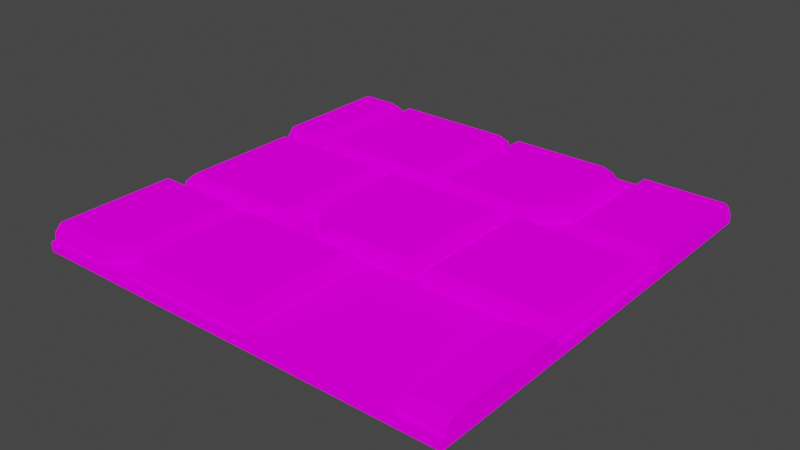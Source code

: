 # Source: Field_3.blend  (saved by Blender 3.0.42; exported with 4.5.12 LTS)
import bpy
from mathutils import Matrix  # noqa: F401  (used for matrix-valued properties, if any)

bpy.ops.wm.read_factory_settings(use_empty=True)
scene = bpy.context.scene
scene.name = 'Scene'

# ---- collections
col_collection = bpy.data.collections.new('Collection'); scene.collection.children.link(col_collection)

# ---- images (referenced by path relative to the original .blend; pixels are not part of the script)
import os
ASSET_DIR = os.environ.get("B2B_ASSET_DIR", "")  # directory of the original .blend (textures are referenced by path, not embedded)
HERE = os.path.dirname(os.path.abspath(__file__))  # packed textures are extracted next to this script under _unpacked/

def load_image(name, relpath, width, height, colorspace="sRGB"):
    """Load a texture the original file referenced (path relative to the .blend, or extracted next to this script)."""
    p = next((c for c in (os.path.join(HERE, relpath), os.path.join(ASSET_DIR, relpath)) if relpath and os.path.exists(c)), "")
    if p:
        img = bpy.data.images.load(p, check_existing=True)
        img.name = name
    else:  # same state as the original file: an image datablock whose file is absent (Cycles renders it pink)
        img = bpy.data.images.new(name, width, height)
        img.source = "FILE"
        img.filepath = "//" + (relpath or name)
    img.colorspace_settings.name = colorspace
    return img
img_greypalette_png = load_image('GreyPalette.png', 'GreyPalette.png', 1024, 1024, 'sRGB')

# ---- materials (node trees are filled in below, after node groups)
mat_material_001 = bpy.data.materials.new('Material.001')
mat_material_001.use_transparent_shadow = False

# ---- material node trees
mat_material_001.use_nodes = True; mat_material_001.node_tree.nodes.clear()
_N = mat_material_001.node_tree.nodes; _L = mat_material_001.node_tree.links
n0 = _N.new('ShaderNodeOutputMaterial'); n0.name = 'Material Output'; n0.location = (300, 300)
n1 = _N.new('ShaderNodeBsdfDiffuse'); n1.name = 'Diffuse BSDF'; n1.location = (10, 300)
n1.inputs[1].default_value = 0.5
n2 = _N.new('ShaderNodeTexImage'); n2.name = 'Image Texture'; n2.location = (-305, 344)
n2.image = img_greypalette_png
_L.new(n1.outputs[0], n0.inputs[0])
_L.new(n2.outputs[0], n1.inputs[0])
n0.is_active_output = True

# ---- world
world_world = bpy.data.worlds.new('World'); scene.world = world_world
world_world.use_nodes = True; world_world.node_tree.nodes.clear()
_N = world_world.node_tree.nodes; _L = world_world.node_tree.links
n0 = _N.new('ShaderNodeOutputWorld'); n0.name = 'World Output'; n0.location = (300, 300)
n1 = _N.new('ShaderNodeBackground'); n1.name = 'Background'; n1.location = (10, 300)
n1.inputs[0].default_value = (0.05088, 0.05088, 0.05088, 1.0)
_L.new(n1.outputs[0], n0.inputs[0])
n0.is_active_output = True
world_world.color = (0.05088, 0.05088, 0.05088)
world_world.use_sun_shadow = False
world_world.sun_shadow_jitter_overblur = 0.0

# ---- meshes
me_cube_030 = bpy.data.meshes.new('Cube.030')
me_cube_030.from_pydata([(-1.0, -1.0, -1.0), (-1.0, -1.0, 1.0), (-1.0, 1.0, -1.0), (-1.0, 1.0, 1.0), (1.0, -1.0, -1.0), (1.0, -1.0, 1.0), (1.0, 1.0, -1.0), (1.0, 1.0, 1.0)], [], [(0, 1, 3, 2), (2, 3, 7, 6), (6, 7, 5, 4), (4, 5, 1, 0), (2, 6, 4, 0), (7, 3, 1, 5)])
_uv = me_cube_030.uv_layers.new(name='UVMap')
_uv.uv.foreach_set('vector', [0.5075, 0.3081, 0.5166, 0.3081, 0.5166, 0.3172, 0.5075, 0.3172, 0.5075, 0.3172, 0.5166, 0.3172, 0.5166, 0.3263, 0.5075, 0.3263, 0.5075, 0.3263, 0.5166, 0.3263, 0.5166, 0.3354, 0.5075, 0.3354, 0.5075, 0.3354, 0.5166, 0.3354, 0.5166, 0.3445, 0.5075, 0.3445, 0.4984, 0.3263, 0.5075, 0.3263, 0.5075, 0.3354, 0.4984, 0.3354, 0.5166, 0.3263, 0.5257, 0.3263, 0.5257, 0.3354, 0.5166, 0.3354])
me_cube_030.materials.append(mat_material_001)
me_cube_030.use_remesh_fix_poles = True
me_cube_030.use_remesh_preserve_attributes = False
me_cube_030.update()
me_cube_039 = bpy.data.meshes.new('Cube.039')
me_cube_039.from_pydata([(-1.0, -1.0, -1.0), (-1.0, 1.0, -1.0), (1.0, -1.0, -1.0), (-0.8918, -0.8918, 1.99), (-1.0, -1.0, 0.3649), (-0.8918, 0.8918, 1.99), (-1.0, 1.0, 0.3649), (0.8918, -0.8918, 1.99), (1.0, -1.0, 0.3649), (0.5115, 1.0, -1.0), (1.0, 0.5115, -1.0), (0.8918, 0.4032, 1.99), (0.4032, 0.8918, 1.99), (1.0, 0.5115, 0.3649), (0.5115, 1.0, 0.3649)], [], [(5, 12, 14, 6), (0, 4, 6, 1), (10, 13, 8, 2), (1, 9, 10, 2, 0), (3, 5, 6, 4), (11, 7, 8, 13), (11, 12, 5, 3, 7), (7, 3, 4, 8), (2, 8, 4, 0), (11, 13, 14, 12), (13, 10, 9, 14), (1, 6, 14, 9)])
_uv = me_cube_039.uv_layers.new(name='UVMap')
_uv.uv.foreach_set('vector', [0.7308, 0.6666, 0.7242, 0.6666, 0.7237, 0.6661, 0.7314, 0.6661, 0.7111, 0.6458, 0.7207, 0.6458, 0.7207, 0.6559, 0.7111, 0.6559, 0.7111, 0.6685, 0.7207, 0.6685, 0.7207, 0.6762, 0.7111, 0.6762, 0.7009, 0.6661, 0.7086, 0.6661, 0.7111, 0.6685, 0.7111, 0.6762, 0.7009, 0.6762, 0.7308, 0.6757, 0.7308, 0.6666, 0.7314, 0.6661, 0.7314, 0.6762, 0.7218, 0.6691, 0.7218, 0.6757, 0.7207, 0.6762, 0.7207, 0.6685, 0.7218, 0.6691, 0.7242, 0.6666, 0.7308, 0.6666, 0.7308, 0.6757, 0.7218, 0.6757, 0.7218, 0.6757, 0.7308, 0.6757, 0.7314, 0.6762, 0.7212, 0.6762, 0.7111, 0.6762, 0.7207, 0.6762, 0.7207, 0.6864, 0.7111, 0.6864, 0.7218, 0.6691, 0.7207, 0.6685, 0.7237, 0.6661, 0.7242, 0.6666, 0.7207, 0.6685, 0.7111, 0.6685, 0.7111, 0.6636, 0.7207, 0.6636, 0.7111, 0.6559, 0.7207, 0.6559, 0.7207, 0.6636, 0.7111, 0.6636])
me_cube_039.materials.append(mat_material_001)
me_cube_039.use_remesh_fix_poles = True
me_cube_039.use_remesh_preserve_attributes = False
me_cube_039.update()
me_cube_043 = bpy.data.meshes.new('Cube.043')
me_cube_043.from_pydata([(-1.0, -1.0, -1.0), (-1.0, 1.0, -1.0), (1.0, -1.0, -1.0), (1.0, 1.0, -1.0), (-0.8918, -0.8918, 1.99), (-1.0, -1.0, 0.3649), (-0.8918, 0.8918, 1.99), (-1.0, 1.0, 0.3649), (0.8918, -0.8918, 1.99), (1.0, -1.0, 0.3649), (0.8918, 0.8918, 1.99), (1.0, 1.0, 0.3649)], [], [(10, 6, 4, 8), (3, 11, 9, 2), (0, 5, 7, 1), (1, 3, 2, 0), (1, 7, 11, 3), (4, 6, 7, 5), (6, 10, 11, 7), (10, 8, 9, 11), (8, 4, 5, 9), (2, 9, 5, 0)])
_uv = me_cube_043.uv_layers.new(name='UVMap')
_uv.uv.foreach_set('vector', [0.6022, 0.5025, 0.6142, 0.5025, 0.6142, 0.5145, 0.6022, 0.5145, 0.588, 0.5018, 0.6008, 0.5018, 0.6008, 0.5152, 0.588, 0.5152, 0.588, 0.4748, 0.6008, 0.4748, 0.6008, 0.4883, 0.588, 0.4883, 0.5745, 0.5018, 0.588, 0.5018, 0.588, 0.5152, 0.5745, 0.5152, 0.588, 0.4883, 0.6008, 0.4883, 0.6008, 0.5018, 0.588, 0.5018, 0.6142, 0.5145, 0.6142, 0.5025, 0.615, 0.5018, 0.615, 0.5152, 0.6142, 0.5025, 0.6022, 0.5025, 0.6015, 0.5018, 0.615, 0.5018, 0.6022, 0.5025, 0.6022, 0.5145, 0.6008, 0.5152, 0.6008, 0.5018, 0.6022, 0.5145, 0.6142, 0.5145, 0.615, 0.5152, 0.6015, 0.5152, 0.588, 0.5152, 0.6008, 0.5152, 0.6008, 0.5287, 0.588, 0.5287])
me_cube_043.materials.append(mat_material_001)
me_cube_043.use_remesh_fix_poles = True
me_cube_043.use_remesh_preserve_attributes = False
me_cube_043.update()
me_cube_044 = bpy.data.meshes.new('Cube.044')
me_cube_044.from_pydata([(-1.0, -1.0, -1.0), (-1.0, 1.0, -1.0), (1.0, -1.0, -1.0), (1.0, 1.0, -1.0), (-0.8918, -0.8918, 1.99), (-1.0, -1.0, 0.3649), (-0.8918, 0.8918, 1.99), (-1.0, 1.0, 0.3649), (0.8918, -0.8918, 1.99), (1.0, -1.0, 0.3649), (0.8918, 0.8918, 1.99), (1.0, 1.0, 0.3649)], [], [(10, 6, 4, 8), (3, 11, 9, 2), (0, 5, 7, 1), (1, 3, 2, 0), (1, 7, 11, 3), (4, 6, 7, 5), (6, 10, 11, 7), (10, 8, 9, 11), (8, 4, 5, 9), (2, 9, 5, 0)])
_uv = me_cube_044.uv_layers.new(name='UVMap')
_uv.uv.foreach_set('vector', [0.5971, 0.5709, 0.609, 0.5709, 0.609, 0.5828, 0.5971, 0.5828, 0.583, 0.5702, 0.5957, 0.5702, 0.5957, 0.5835, 0.583, 0.5835, 0.583, 0.5435, 0.5957, 0.5435, 0.5957, 0.5569, 0.583, 0.5569, 0.5697, 0.5702, 0.583, 0.5702, 0.583, 0.5835, 0.5697, 0.5835, 0.583, 0.5569, 0.5957, 0.5569, 0.5957, 0.5702, 0.583, 0.5702, 0.609, 0.5828, 0.609, 0.5709, 0.6097, 0.5702, 0.6097, 0.5835, 0.609, 0.5709, 0.5971, 0.5709, 0.5964, 0.5702, 0.6097, 0.5702, 0.5971, 0.5709, 0.5971, 0.5828, 0.5957, 0.5835, 0.5957, 0.5702, 0.5971, 0.5828, 0.609, 0.5828, 0.6097, 0.5835, 0.5964, 0.5835, 0.583, 0.5835, 0.5957, 0.5835, 0.5957, 0.5969, 0.583, 0.5969])
me_cube_044.materials.append(mat_material_001)
me_cube_044.use_remesh_fix_poles = True
me_cube_044.use_remesh_preserve_attributes = False
me_cube_044.update()
me_cube_045 = bpy.data.meshes.new('Cube.045')
me_cube_045.from_pydata([(-1.0, -1.0, -1.0), (-1.0, 1.0, -1.0), (1.0, -1.0, -1.0), (1.0, 1.0, -1.0), (-0.8918, -0.8918, 1.99), (-1.0, -1.0, 0.3649), (-0.8918, 0.8918, 1.99), (-1.0, 1.0, 0.3649), (0.8918, -0.8918, 1.99), (1.0, -1.0, 0.3649), (0.8918, 0.8918, 1.99), (1.0, 1.0, 0.3649)], [], [(10, 6, 4, 8), (3, 11, 9, 2), (0, 5, 7, 1), (1, 3, 2, 0), (1, 7, 11, 3), (4, 6, 7, 5), (6, 10, 11, 7), (10, 8, 9, 11), (8, 4, 5, 9), (2, 9, 5, 0)])
_uv = me_cube_045.uv_layers.new(name='UVMap')
_uv.uv.foreach_set('vector', [0.8972, 0.8429, 0.9087, 0.8429, 0.9087, 0.8544, 0.8972, 0.8544, 0.8836, 0.8422, 0.8958, 0.8422, 0.8958, 0.8551, 0.8836, 0.8551, 0.8836, 0.8164, 0.8958, 0.8164, 0.8958, 0.8293, 0.8836, 0.8293, 0.8707, 0.8422, 0.8836, 0.8422, 0.8836, 0.8551, 0.8707, 0.8551, 0.8836, 0.8293, 0.8958, 0.8293, 0.8958, 0.8422, 0.8836, 0.8422, 0.9087, 0.8544, 0.9087, 0.8429, 0.9094, 0.8422, 0.9094, 0.8551, 0.9087, 0.8429, 0.8972, 0.8429, 0.8965, 0.8422, 0.9094, 0.8422, 0.8972, 0.8429, 0.8972, 0.8544, 0.8958, 0.8551, 0.8958, 0.8422, 0.8972, 0.8544, 0.9087, 0.8544, 0.9094, 0.8551, 0.8965, 0.8551, 0.8836, 0.8551, 0.8958, 0.8551, 0.8958, 0.868, 0.8836, 0.868])
me_cube_045.materials.append(mat_material_001)
me_cube_045.use_remesh_fix_poles = True
me_cube_045.use_remesh_preserve_attributes = False
me_cube_045.update()
me_cube_046 = bpy.data.meshes.new('Cube.046')
me_cube_046.from_pydata([(1.0, -1.0, -1.0), (1.0, 1.0, -1.0), (0.8918, -0.8918, 1.99), (1.0, -1.0, 0.3649), (0.8918, 0.8918, 1.99), (1.0, 1.0, 0.3649), (-1.0, 0.547, -1.0), (-0.547, 1.0, -1.0), (-0.4388, 0.8918, 1.99), (-0.8918, 0.4388, 1.99), (-0.547, 1.0, 0.3649), (-1.0, 0.547, 0.3649), (-0.7081, -1.0, -1.0), (-1.0, -0.7081, -1.0), (-0.8918, -0.5998, 1.99), (-0.5998, -0.8918, 1.99), (-1.0, -0.7081, 0.3649), (-0.7081, -1.0, 0.3649)], [], [(1, 5, 3, 0), (7, 10, 5, 1), (2, 15, 17, 3), (8, 4, 5, 10), (14, 9, 11, 16), (4, 2, 3, 5), (4, 8, 9, 14, 15, 2), (13, 16, 11, 6), (8, 10, 11, 9), (10, 7, 6, 11), (0, 3, 17, 12), (17, 15, 14, 16), (16, 13, 12, 17), (6, 7, 1, 0, 12, 13)])
_uv = me_cube_046.uv_layers.new(name='UVMap')
_uv.uv.foreach_set('vector', [0.5163, 0.5825, 0.5255, 0.5825, 0.5255, 0.5921, 0.5163, 0.5921, 0.5163, 0.575, 0.5255, 0.575, 0.5255, 0.5825, 0.5163, 0.5825, 0.5265, 0.5916, 0.5337, 0.5916, 0.5342, 0.5921, 0.526, 0.5921, 0.5329, 0.583, 0.5265, 0.583, 0.526, 0.5825, 0.5334, 0.5825, 0.5351, 0.5902, 0.5351, 0.5852, 0.5356, 0.5847, 0.5356, 0.5907, 0.5265, 0.583, 0.5265, 0.5916, 0.5255, 0.5921, 0.5255, 0.5825, 0.5265, 0.583, 0.5329, 0.583, 0.5351, 0.5852, 0.5351, 0.5902, 0.5337, 0.5916, 0.5265, 0.5916, 0.5163, 0.5646, 0.5255, 0.5646, 0.5255, 0.5706, 0.5163, 0.5706, 0.5329, 0.583, 0.5334, 0.5825, 0.5356, 0.5847, 0.5351, 0.5852, 0.5255, 0.575, 0.5163, 0.575, 0.5163, 0.5706, 0.5255, 0.5706, 0.5163, 0.5921, 0.5255, 0.5921, 0.5255, 0.6004, 0.5163, 0.6004, 0.5342, 0.5921, 0.5337, 0.5916, 0.5351, 0.5902, 0.5356, 0.5907, 0.5255, 0.5646, 0.5163, 0.5646, 0.5163, 0.5632, 0.5255, 0.5632, 0.5067, 0.5847, 0.5089, 0.5825, 0.5163, 0.5825, 0.5163, 0.5921, 0.5081, 0.5921, 0.5067, 0.5907])
me_cube_046.materials.append(mat_material_001)
me_cube_046.use_remesh_fix_poles = True
me_cube_046.use_remesh_preserve_attributes = False
me_cube_046.update()
me_cube_047 = bpy.data.meshes.new('Cube.047')
me_cube_047.from_pydata([(-0.3544, -1.0, -1.0), (-0.3544, 1.0, -1.0), (1.0, -1.0, -1.0), (1.0, 1.0, -1.0), (-0.3357, -0.8918, 1.99), (-0.3544, -1.0, 0.3649), (-0.3357, 0.8918, 1.99), (-0.3544, 1.0, 0.3649), (0.8918, -0.8918, 1.99), (1.0, -1.0, 0.3649), (0.8918, 0.8918, 1.99), (1.0, 1.0, 0.3649)], [], [(10, 6, 4, 8), (3, 11, 9, 2), (0, 5, 7, 1), (1, 3, 2, 0), (1, 7, 11, 3), (4, 6, 7, 5), (6, 10, 11, 7), (10, 8, 9, 11), (8, 4, 5, 9), (2, 9, 5, 0)])
_uv = me_cube_047.uv_layers.new(name='UVMap')
_uv.uv.foreach_set('vector', [0.7762, 0.6653, 0.7826, 0.6653, 0.7826, 0.6718, 0.7762, 0.6718, 0.7685, 0.6649, 0.7754, 0.6649, 0.7754, 0.6722, 0.7685, 0.6722, 0.7685, 0.6504, 0.7754, 0.6504, 0.7754, 0.6577, 0.7685, 0.6577, 0.7613, 0.6649, 0.7685, 0.6649, 0.7685, 0.6722, 0.7613, 0.6722, 0.7685, 0.6577, 0.7754, 0.6577, 0.7754, 0.6649, 0.7685, 0.6649, 0.7826, 0.6718, 0.7826, 0.6653, 0.783, 0.6649, 0.783, 0.6722, 0.7826, 0.6653, 0.7762, 0.6653, 0.7758, 0.6649, 0.783, 0.6649, 0.7762, 0.6653, 0.7762, 0.6718, 0.7754, 0.6722, 0.7754, 0.6649, 0.7762, 0.6718, 0.7826, 0.6718, 0.783, 0.6722, 0.7758, 0.6722, 0.7685, 0.6722, 0.7754, 0.6722, 0.7754, 0.6795, 0.7685, 0.6795])
me_cube_047.materials.append(mat_material_001)
me_cube_047.use_remesh_fix_poles = True
me_cube_047.use_remesh_preserve_attributes = False
me_cube_047.update()
me_cube_048 = bpy.data.meshes.new('Cube.048')
me_cube_048.from_pydata([(-1.0, -1.0, -1.0), (-1.0, 1.0, -1.0), (-0.3592, -1.0, -1.0), (-0.3592, 1.0, -1.0), (-0.8918, -0.8918, 1.99), (-1.0, -1.0, 0.3649), (-0.8918, 0.8918, 1.99), (-1.0, 1.0, 0.3649), (-0.3571, -0.8918, 1.99), (-0.3592, -1.0, 0.3649), (-0.3571, 0.8918, 1.99), (-0.3592, 1.0, 0.3649)], [], [(10, 6, 4, 8), (3, 11, 9, 2), (0, 5, 7, 1), (1, 3, 2, 0), (1, 7, 11, 3), (4, 6, 7, 5), (6, 10, 11, 7), (10, 8, 9, 11), (8, 4, 5, 9), (2, 9, 5, 0)])
_uv = me_cube_048.uv_layers.new(name='UVMap')
_uv.uv.foreach_set('vector', [0.8912, 0.6708, 0.9011, 0.6708, 0.9011, 0.6807, 0.8912, 0.6807, 0.8795, 0.6702, 0.89, 0.6702, 0.89, 0.6813, 0.8795, 0.6813, 0.8795, 0.648, 0.89, 0.648, 0.89, 0.6591, 0.8795, 0.6591, 0.8684, 0.6702, 0.8795, 0.6702, 0.8795, 0.6813, 0.8684, 0.6813, 0.8795, 0.6591, 0.89, 0.6591, 0.89, 0.6702, 0.8795, 0.6702, 0.9011, 0.6807, 0.9011, 0.6708, 0.9017, 0.6702, 0.9017, 0.6813, 0.9011, 0.6708, 0.8912, 0.6708, 0.8906, 0.6702, 0.9017, 0.6702, 0.8912, 0.6708, 0.8912, 0.6807, 0.89, 0.6813, 0.89, 0.6702, 0.8912, 0.6807, 0.9011, 0.6807, 0.9017, 0.6813, 0.8906, 0.6813, 0.8795, 0.6813, 0.89, 0.6813, 0.89, 0.6924, 0.8795, 0.6924])
me_cube_048.materials.append(mat_material_001)
me_cube_048.use_remesh_fix_poles = True
me_cube_048.use_remesh_preserve_attributes = False
me_cube_048.update()
me_cube_049 = bpy.data.meshes.new('Cube.049')
me_cube_049.from_pydata([(-1.0, -1.0, -1.0), (0.3554, -1.0, -1.0), (0.3554, 1.0, -1.0), (-0.8918, -0.8918, 1.99), (-1.0, -1.0, 0.3649), (0.3562, -0.8918, 1.99), (0.3554, -1.0, 0.3649), (0.3562, 0.8918, 1.99), (0.3554, 1.0, 0.3649), (-1.0, 0.6772, -1.0), (-0.6772, 1.0, -1.0), (-0.569, 0.8918, 1.99), (-0.8918, 0.569, 1.99), (-0.6772, 1.0, 0.3649), (-1.0, 0.6772, 0.3649)], [], [(2, 8, 6, 1), (3, 12, 14, 4), (10, 13, 8, 2), (0, 4, 14, 9), (11, 7, 8, 13), (7, 11, 12, 3, 5), (7, 5, 6, 8), (5, 3, 4, 6), (1, 6, 4, 0), (11, 13, 14, 12), (13, 10, 9, 14), (9, 10, 2, 1, 0)])
_uv = me_cube_049.uv_layers.new(name='UVMap')
_uv.uv.foreach_set('vector', [0.7021, 0.8369, 0.7107, 0.8369, 0.7107, 0.846, 0.7021, 0.846, 0.7198, 0.8455, 0.7198, 0.8389, 0.7203, 0.8384, 0.7203, 0.846, 0.7021, 0.83, 0.7107, 0.83, 0.7107, 0.8369, 0.7021, 0.8369, 0.7021, 0.8187, 0.7107, 0.8187, 0.7107, 0.8264, 0.7021, 0.8264, 0.7177, 0.8374, 0.7117, 0.8374, 0.7112, 0.8369, 0.7181, 0.8369, 0.7117, 0.8374, 0.7177, 0.8374, 0.7198, 0.8389, 0.7198, 0.8455, 0.7117, 0.8455, 0.7117, 0.8374, 0.7117, 0.8455, 0.7107, 0.846, 0.7107, 0.8369, 0.7117, 0.8455, 0.7198, 0.8455, 0.7203, 0.846, 0.7112, 0.846, 0.7021, 0.846, 0.7107, 0.846, 0.7107, 0.8551, 0.7021, 0.8551, 0.7177, 0.8374, 0.7181, 0.8369, 0.7203, 0.8384, 0.7198, 0.8389, 0.7107, 0.83, 0.7021, 0.83, 0.7021, 0.8264, 0.7107, 0.8264, 0.693, 0.8384, 0.6952, 0.8369, 0.7021, 0.8369, 0.7021, 0.846, 0.693, 0.846])
me_cube_049.materials.append(mat_material_001)
me_cube_049.use_remesh_fix_poles = True
me_cube_049.use_remesh_preserve_attributes = False
me_cube_049.update()
me_cube_051 = bpy.data.meshes.new('Cube.051')
me_cube_051.from_pydata([(-1.0, -1.0, -1.0), (-1.0, 1.0, -1.0), (1.0, -1.0, -1.0), (1.0, 1.0, -1.0), (-0.8918, -0.8918, 1.99), (-1.0, -1.0, 0.3649), (-0.8918, 0.8918, 1.99), (-1.0, 1.0, 0.3649), (0.8918, -0.8918, 1.99), (1.0, -1.0, 0.3649), (0.8918, 0.8918, 1.99), (1.0, 1.0, 0.3649)], [], [(10, 6, 4, 8), (3, 11, 9, 2), (0, 5, 7, 1), (1, 3, 2, 0), (1, 7, 11, 3), (4, 6, 7, 5), (6, 10, 11, 7), (10, 8, 9, 11), (8, 4, 5, 9), (2, 9, 5, 0)])
_uv = me_cube_051.uv_layers.new(name='UVMap')
_uv.uv.foreach_set('vector', [0.5972, 0.7571, 0.6124, 0.7571, 0.6124, 0.7724, 0.5972, 0.7724, 0.5792, 0.7562, 0.5953, 0.7562, 0.5953, 0.7733, 0.5792, 0.7733, 0.5792, 0.722, 0.5953, 0.722, 0.5953, 0.7391, 0.5792, 0.7391, 0.5621, 0.7562, 0.5792, 0.7562, 0.5792, 0.7733, 0.5621, 0.7733, 0.5792, 0.7391, 0.5953, 0.7391, 0.5953, 0.7562, 0.5792, 0.7562, 0.6124, 0.7724, 0.6124, 0.7571, 0.6133, 0.7562, 0.6133, 0.7733, 0.6124, 0.7571, 0.5972, 0.7571, 0.5962, 0.7562, 0.6133, 0.7562, 0.5972, 0.7571, 0.5972, 0.7724, 0.5953, 0.7733, 0.5953, 0.7562, 0.5972, 0.7724, 0.6124, 0.7724, 0.6133, 0.7733, 0.5962, 0.7733, 0.5792, 0.7733, 0.5953, 0.7733, 0.5953, 0.7904, 0.5792, 0.7904])
me_cube_051.materials.append(mat_material_001)
me_cube_051.use_remesh_fix_poles = True
me_cube_051.use_remesh_preserve_attributes = False
me_cube_051.update()
me_cube_052 = bpy.data.meshes.new('Cube.052')
me_cube_052.from_pydata([(0.3574, -1.0, -1.0), (0.3574, 1.0, -1.0), (1.0, -1.0, -1.0), (1.0, 1.0, -1.0), (0.3392, -0.8918, 1.99), (0.3574, -1.0, 0.3649), (0.3392, 0.8918, 1.99), (0.3574, 1.0, 0.3649), (0.8918, -0.8918, 1.99), (1.0, -1.0, 0.3649), (0.8918, 0.8918, 1.99), (1.0, 1.0, 0.3649)], [], [(10, 6, 4, 8), (3, 11, 9, 2), (0, 5, 7, 1), (1, 3, 2, 0), (1, 7, 11, 3), (4, 6, 7, 5), (6, 10, 11, 7), (10, 8, 9, 11), (8, 4, 5, 9), (2, 9, 5, 0)])
_uv = me_cube_052.uv_layers.new(name='UVMap')
_uv.uv.foreach_set('vector', [0.7116, 0.8465, 0.7244, 0.8465, 0.7244, 0.8593, 0.7116, 0.8593, 0.6964, 0.8457, 0.71, 0.8457, 0.71, 0.86, 0.6964, 0.86, 0.6964, 0.817, 0.71, 0.817, 0.71, 0.8313, 0.6964, 0.8313, 0.6821, 0.8457, 0.6964, 0.8457, 0.6964, 0.86, 0.6821, 0.86, 0.6964, 0.8313, 0.71, 0.8313, 0.71, 0.8457, 0.6964, 0.8457, 0.7244, 0.8593, 0.7244, 0.8465, 0.7251, 0.8457, 0.7251, 0.86, 0.7244, 0.8465, 0.7116, 0.8465, 0.7108, 0.8457, 0.7251, 0.8457, 0.7116, 0.8465, 0.7116, 0.8593, 0.71, 0.86, 0.71, 0.8457, 0.7116, 0.8593, 0.7244, 0.8593, 0.7251, 0.86, 0.7108, 0.86, 0.6964, 0.86, 0.71, 0.86, 0.71, 0.8744, 0.6964, 0.8744])
me_cube_052.materials.append(mat_material_001)
me_cube_052.use_remesh_fix_poles = True
me_cube_052.use_remesh_preserve_attributes = False
me_cube_052.update()

# ---- objects
ob_cube = bpy.data.objects.new('Cube', me_cube_030)
ob_cube_007 = bpy.data.objects.new('Cube.007', me_cube_039)
ob_cube_001 = bpy.data.objects.new('Cube.001', me_cube_043)
ob_cube_002 = bpy.data.objects.new('Cube.002', me_cube_044)
ob_cube_003 = bpy.data.objects.new('Cube.003', me_cube_045)
ob_cube_004 = bpy.data.objects.new('Cube.004', me_cube_046)
ob_cube_005 = bpy.data.objects.new('Cube.005', me_cube_047)
ob_cube_006 = bpy.data.objects.new('Cube.006', me_cube_048)
ob_cube_009 = bpy.data.objects.new('Cube.009', me_cube_049)
ob_cube_008 = bpy.data.objects.new('Cube.008', me_cube_051)
ob_cube_011 = bpy.data.objects.new('Cube.011', me_cube_052)

# ---- transforms, parenting, visibility, modifiers, constraints
ob_cube.location = (0.0, 0.0, -0.1)
ob_cube.scale = (4.5, 4.5, 0.1)
ob_cube_007.location = (0.0, 0.0, 0.1)
ob_cube_007.scale = (-1.4, -1.4, 0.1)
ob_cube_001.location = (3.0, 0.0, 0.1)
ob_cube_001.scale = (-1.4, -1.4, 0.1)
ob_cube_002.location = (-3.0, 0.0, 0.1)
ob_cube_002.scale = (-1.4, -1.4, 0.1)
ob_cube_003.location = (-2.0, 3.0, 0.1)
ob_cube_003.scale = (-1.4, -1.4, 0.1)
ob_cube_004.location = (1.0, 3.0, 0.1)
ob_cube_004.scale = (-1.4, -1.4, 0.1)
ob_cube_005.location = (4.0, 3.0, 0.1)
ob_cube_005.scale = (-1.4, -1.4, 0.1)
ob_cube_006.location = (-5.0, 3.0, 0.1)
ob_cube_006.scale = (-1.4, -1.4, 0.1)
ob_cube_009.location = (-4.0, -3.0, 0.1)
ob_cube_009.scale = (-1.4, -1.4, 0.1)
ob_cube_008.location = (-1.0, -3.0, 0.1)
ob_cube_008.scale = (-1.4, -1.4, 0.1)
ob_cube_011.location = (5.0, -3.0, 0.1)
ob_cube_011.scale = (-1.4, -1.4, 0.1)

# ---- collection membership
col_collection.objects.link(ob_cube)
col_collection.objects.link(ob_cube_007)
col_collection.objects.link(ob_cube_001)
col_collection.objects.link(ob_cube_002)
col_collection.objects.link(ob_cube_003)
col_collection.objects.link(ob_cube_004)
col_collection.objects.link(ob_cube_005)
col_collection.objects.link(ob_cube_006)
col_collection.objects.link(ob_cube_009)
col_collection.objects.link(ob_cube_008)
col_collection.objects.link(ob_cube_011)

# ---- scene / render settings (as saved in the file)
scene.frame_start = 1; scene.frame_end = 250; scene.frame_set(1)
scene.render.engine = 'BLENDER_EEVEE_NEXT'
scene.cycles.sampling_pattern = 'TABULATED_SOBOL'
scene.cycles.use_light_tree = False
scene.view_settings.view_transform = 'Filmic'
bpy.context.view_layer.update()

# ---- added for rendering (the .blend has no active camera and no usable light): camera, sun
cam_auto = bpy.data.cameras.new('AutoCamera')
cam_auto.lens = 50.0
cam_auto.sensor_width = 36.0
cam_auto.clip_end = 1000.0
ob_auto_camera = bpy.data.objects.new('AutoCamera', cam_auto)
scene.collection.objects.link(ob_auto_camera)
ob_auto_camera.location = (11.8142, -14.1621, 9.49091)
ob_auto_camera.rotation_euler = (1.09748, -7.21219e-08, 0.694738)
scene.camera = ob_auto_camera
light_auto_sun = bpy.data.lights.new('AutoSun', 'SUN')
light_auto_sun.energy = 3.0
light_auto_sun.angle = 0.0523599
ob_auto_sun = bpy.data.objects.new('AutoSun', light_auto_sun)
scene.collection.objects.link(ob_auto_sun)
ob_auto_sun.rotation_euler = (0.872665, 0.174533, 0.523599)
bpy.context.view_layer.update()
